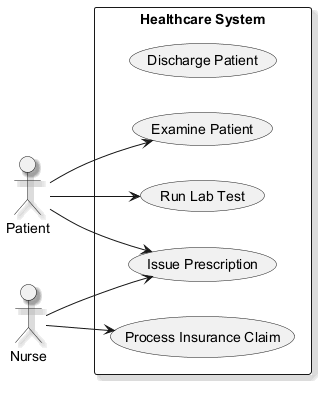

The diagram above was rendered by PlantUML. Its source (embedded in the PNG):
@startuml
skinparam monochrome true
skinparam shadowing true
left to right direction
actor "Patient" as P
actor "Nurse" as N
rectangle "Healthcare System" {
  usecase "Discharge Patient" as UC_DischargePatient
  usecase "Run Lab Test" as UC_RunLabTest
  usecase "Process Insurance Claim" as UC_ProcessInsuranceClaim
  usecase "Issue Prescription" as UC_IssuePrescription
  usecase "Examine Patient" as UC_ExaminePatient
}
P --> UC_ExaminePatient
P --> UC_RunLabTest
P --> UC_IssuePrescription
N --> UC_IssuePrescription
N --> UC_ProcessInsuranceClaim
@enduml